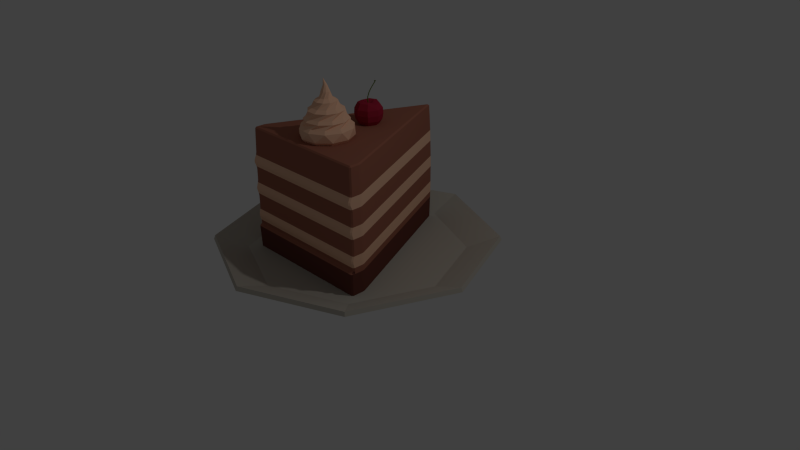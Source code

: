 # Source: piece_of_cake.blend  (saved by Blender 2.75.0; exported with 4.5.12 LTS)
import bpy
from mathutils import Matrix  # noqa: F401  (used for matrix-valued properties, if any)

bpy.ops.wm.read_factory_settings(use_empty=True)
scene = bpy.context.scene
scene.name = 'Scene'

# ---- collections
col_collection_1 = bpy.data.collections.new('Collection 1'); scene.collection.children.link(col_collection_1)

# ---- materials (node trees are filled in below, after node groups)
mat_material = bpy.data.materials.new('Material')
mat_material.alpha_threshold = 0.0
mat_material.use_transparent_shadow = False
mat_material.diffuse_color = (0.533, 0.4948, 0.4269, 1.0)
mat_material.roughness = 0.5
mat_material_006 = bpy.data.materials.new('Material.006')
mat_material_006.alpha_threshold = 0.0
mat_material_006.use_transparent_shadow = False
mat_material_006.diffuse_color = (0.3844, 0.01907, 0.04685, 1.0)
mat_material_006.roughness = 0.5
mat_material_007 = bpy.data.materials.new('Material.007')
mat_material_007.alpha_threshold = 0.0
mat_material_007.use_transparent_shadow = False
mat_material_007.diffuse_color = (0.09937, 0.1424, 0.004674, 1.0)
mat_material_007.roughness = 0.5
mat_material_001 = bpy.data.materials.new('Material.001')
mat_material_001.alpha_threshold = 0.0
mat_material_001.use_transparent_shadow = False
mat_material_001.diffuse_color = (0.9551, 0.5715, 0.383, 1.0)
mat_material_001.roughness = 0.5
mat_material_003 = bpy.data.materials.new('Material.003')
mat_material_003.alpha_threshold = 0.0
mat_material_003.use_transparent_shadow = False
mat_material_003.diffuse_color = (0.1574, 0.05319, 0.04054, 1.0)
mat_material_003.roughness = 0.5
mat_material_002 = bpy.data.materials.new('Material.002')
mat_material_002.alpha_threshold = 0.0
mat_material_002.use_transparent_shadow = False
mat_material_002.diffuse_color = (0.3844, 0.143, 0.09378, 1.0)
mat_material_002.roughness = 0.5

# ---- material node trees

# ---- world
world_world = bpy.data.worlds.new('World'); scene.world = world_world
world_world.color = (0.05088, 0.05088, 0.05088)
world_world.use_sun_shadow = False
world_world.sun_shadow_jitter_overblur = 0.0
world_world.cycles.sampling_method = 'MANUAL'
world_world.cycles.sample_map_resolution = 256

# ---- cameras
cam_camera = bpy.data.cameras.new('Camera')
cam_camera.clip_end = 100.0
cam_camera.lens = 35.0
cam_camera.sensor_width = 32.0
cam_camera.sensor_height = 18.0
cam_camera.ortho_scale = 7.314
cam_camera.dof.focus_distance = 0.0
cam_camera.dof.aperture_fstop = 128.0

# ---- lights
light_lamp = bpy.data.lights.new('Lamp', 'POINT')
light_lamp.transmission_factor = 0.0
light_lamp.cutoff_distance = 30.0
light_lamp.energy = 100.0
light_lamp.shadow_buffer_clip_start = 1.001
light_lamp.shadow_soft_size = 0.1
light_lamp.shadow_maximum_resolution = 0.006
light_lamp.use_absolute_resolution = True
light_lamp.cycles.use_multiple_importance_sampling = False

# ---- meshes
me_cylinder = bpy.data.meshes.new('Cylinder')
me_cylinder.from_pydata([(0.008429, 1.504, 0.3516), (1.267, 0.9827, 0.3516), (1.788, -0.2759, 0.3516), (1.267, -1.535, 0.3516), (0.008429, -2.056, 0.3516), (-1.25, -1.535, 0.3516), (-1.772, -0.2759, 0.3516), (-1.25, 0.9827, 0.3516), (0.9777, 0.6934, 0.1951), (0.008429, 1.095, 0.1951), (1.379, -0.2759, 0.1951), (0.9777, -1.245, 0.1951), (0.008429, -1.647, 0.1951), (-0.9609, -1.245, 0.1951), (-1.362, -0.2759, 0.1951), (-0.9609, 0.6934, 0.1951), (0.008429, 1.524, 0.2993), (1.281, 0.9968, 0.2993), (1.808, -0.2759, 0.2993), (1.281, -1.549, 0.2993), (0.008429, -2.076, 0.2993), (-1.264, -1.549, 0.2993), (-1.792, -0.2759, 0.2993), (-1.264, 0.9968, 0.2993), (0.9866, 0.7023, 0.1405), (0.008429, 1.107, 0.1405), (1.392, -0.2759, 0.1405), (0.9866, -1.254, 0.1405), (0.008429, -1.659, 0.1405), (-0.9698, -1.254, 0.1405), (-1.375, -0.2759, 0.1405), (-0.9698, 0.7023, 0.1405)], [], [(4, 3, 11, 12), (8, 9, 15, 14, 13, 12, 11, 10), (7, 6, 14, 15), (2, 1, 8, 10), (5, 4, 12, 13), (0, 7, 15, 9), (1, 0, 9, 8), (3, 2, 10, 11), (6, 5, 13, 14), (28, 27, 19, 20), (26, 27, 28, 29, 30, 31, 25, 24), (31, 30, 22, 23), (26, 24, 17, 18), (29, 28, 20, 21), (25, 31, 23, 16), (24, 25, 16, 17), (27, 26, 18, 19), (30, 29, 21, 22), (0, 1, 17, 16), (1, 2, 18, 17), (2, 3, 19, 18), (3, 4, 20, 19), (4, 5, 21, 20), (5, 6, 22, 21), (6, 7, 23, 22), (7, 0, 16, 23)])
me_cylinder.materials.append(mat_material)
me_cylinder.use_remesh_preserve_volume = False
me_cylinder.use_remesh_preserve_attributes = False
me_cylinder.use_mirror_vertex_groups = False
me_cylinder.update()
me_sphere_002 = bpy.data.meshes.new('Sphere.002')
me_sphere_002.from_pydata([(-0.0001623, -0.01055, -0.01095), (-0.0001623, 0.03335, 0.1721), (0.004007, -0.01228, -0.01095), (0.004007, 0.03162, 0.1721), (0.005733, -0.01644, -0.01095), (0.005733, 0.02745, 0.1721), (0.004007, -0.02061, -0.01095), (0.004007, 0.02328, 0.1721), (-0.0001623, -0.02234, -0.01095), (-0.0001623, 0.02156, 0.1721), (-0.004331, -0.02061, -0.01095), (-0.004331, 0.02328, 0.1721), (-0.006058, -0.01644, -0.01095), (-0.006058, 0.02745, 0.1721), (-0.004331, -0.01228, -0.01095), (-0.004331, 0.03162, 0.1721), (-0.0001623, -0.02459, 0.03482), (-0.0001623, -0.01854, 0.08058), (-0.0001623, 0.0004346, 0.1263), (0.004007, -0.001292, 0.1263), (0.004007, -0.02026, 0.08058), (0.004007, -0.02632, 0.03482), (0.005733, -0.005461, 0.1263), (0.005733, -0.02443, 0.08058), (0.005733, -0.03049, 0.03482), (0.004007, -0.00963, 0.1263), (0.004007, -0.0286, 0.08058), (0.004007, -0.03465, 0.03482), (-0.0001623, -0.01136, 0.1263), (-0.0001623, -0.03033, 0.08058), (-0.0001623, -0.03638, 0.03482), (-0.004331, -0.00963, 0.1263), (-0.004331, -0.0286, 0.08058), (-0.004331, -0.03465, 0.03482), (-0.006058, -0.005461, 0.1263), (-0.006058, -0.02443, 0.08058), (-0.006058, -0.03049, 0.03482), (-0.004331, -0.001292, 0.1263), (-0.004331, -0.02026, 0.08058), (-0.004331, -0.02632, 0.03482), (0.004007, 0.09593, 0.2382), (-0.0001623, 0.09766, 0.2382), (0.005733, 0.09176, 0.2382), (0.004007, 0.08759, 0.2382), (-0.0001623, 0.08587, 0.2382), (-0.004331, 0.08759, 0.2382), (-0.006058, 0.09176, 0.2382), (-0.004331, 0.09593, 0.2382), (0.008078, 0.1007, 0.2512), (-0.0001623, 0.1041, 0.2512), (0.01149, 0.09245, 0.2512), (0.008078, 0.08421, 0.2512), (-0.0001623, 0.08079, 0.2512), (-0.008403, 0.08421, 0.2512), (-0.01182, 0.09245, 0.2512), (-0.008403, 0.1007, 0.2512), (-0.05814, -0.01635, 0.01424), (-0.1298, -0.01635, 0.008671), (-0.1697, -0.01635, -0.05225), (-0.1747, -0.01635, -0.1226), (-0.1608, -0.01635, -0.1929), (-0.1219, -0.01635, -0.2526), (-0.04019, -0.01635, -0.2924), (-0.04107, 0.02486, 0.01912), (-0.09176, 0.07555, 0.01733), (-0.1199, 0.1037, -0.05225), (-0.1235, 0.1073, -0.1226), (-0.1137, 0.09748, -0.1929), (-0.08617, 0.06997, -0.2526), (-0.02838, 0.01217, -0.2924), (0.0001377, 0.04193, 0.01912), (0.0001377, 0.1136, 0.01733), (0.0001377, 0.1535, -0.05225), (0.0001377, 0.1585, -0.1226), (0.0001377, 0.1446, -0.1929), (0.0001377, 0.1057, -0.2526), (0.0001377, 0.02398, -0.2924), (0.0001377, -0.01635, -0.0077), (0.04135, 0.02486, 0.01912), (0.09204, 0.07555, 0.006393), (0.1202, 0.1037, -0.05225), (0.1238, 0.1073, -0.1226), (0.114, 0.09748, -0.1929), (0.08645, 0.06997, -0.2526), (0.02866, 0.01217, -0.2924), (0.0001377, -0.01635, -0.297), (0.05842, -0.01635, 0.01424), (0.1301, -0.01635, 0.00152), (0.1699, -0.01635, -0.05225), (0.175, -0.01635, -0.1226), (0.1611, -0.01635, -0.1929), (0.1222, -0.01635, -0.2526), (0.04047, -0.01635, -0.2924), (0.04135, -0.05756, 0.02362), (0.09204, -0.1082, 0.0205), (0.1202, -0.1364, -0.05225), (0.1238, -0.14, -0.1226), (0.114, -0.1302, -0.1929), (0.08645, -0.1027, -0.2526), (0.02866, -0.04486, -0.2924), (0.0001377, -0.07463, 0.02362), (0.0001377, -0.1463, 0.0205), (0.0001377, -0.1862, -0.05225), (0.0001377, -0.1912, -0.1226), (0.0001377, -0.1773, -0.1929), (0.0001377, -0.1384, -0.2526), (0.0001377, -0.05668, -0.2924), (-0.04107, -0.05756, 0.02362), (-0.09176, -0.1082, 0.01805), (-0.1199, -0.1364, -0.05225), (-0.1235, -0.14, -0.1226), (-0.1137, -0.1302, -0.1929), (-0.08617, -0.1027, -0.2526), (-0.02838, -0.04486, -0.2924), (-0.08184, -0.01635, 0.02006), (-0.05783, 0.04162, 0.02872), (0.0001377, 0.06563, 0.02872), (0.05811, 0.04162, 0.01779), (0.08212, -0.01635, 0.01291), (0.05811, -0.07432, 0.03189), (0.0001377, -0.09833, 0.03189), (-0.05783, -0.07432, 0.02944), (0.01507, 0.9941, -1.822), (0.008254, 0.9684, -1.839), (0.00144, 0.9941, -1.822), (0.01508, 0.9921, -0.3888), (0.01507, 0.9942, -0.4218), (0.001438, 0.9942, -0.4218), (0.001433, 0.9921, -0.3888), (0.8601, -0.9107, -1.839), (0.8794, -0.9124, -1.822), (0.8862, -0.944, -1.822), (0.8692, -0.9437, -1.839), (0.8795, -0.9125, -0.4218), (0.8782, -0.9118, -0.3888), (0.885, -0.9433, -0.3888), (0.8863, -0.944, -0.4218), (-0.8527, -0.9437, -1.839), (-0.8697, -0.944, -1.822), (-0.8629, -0.9124, -1.822), (-0.8436, -0.9107, -1.839), (-0.863, -0.9125, -0.4218), (-0.8698, -0.944, -0.4218), (-0.8685, -0.9433, -0.3888), (-0.8617, -0.9118, -0.3888), (0.8698, -1.072, -0.4218), (0.8863, -1.056, -0.4218), (0.885, -1.055, -0.3888), (0.8685, -1.072, -0.3888), (0.8692, -1.089, -1.839), (0.8692, -1.056, -1.839), (0.8862, -1.056, -1.822), (-0.8527, -1.089, -1.839), (-0.8697, -1.056, -1.822), (-0.8527, -1.056, -1.839), (-0.8685, -1.055, -0.3888), (-0.8698, -1.056, -0.4218), (-0.8533, -1.072, -0.4218), (-0.852, -1.072, -0.3888), (0.8729, -0.9087, -0.2628), (0.8534, -0.9068, -0.2463), (0.8625, -0.9398, -0.2463), (0.8797, -0.9402, -0.2628), (0.01508, 0.9834, -0.2628), (0.001433, 0.9834, -0.2628), (0.008254, 0.9574, -0.2463), (-0.846, -0.9398, -0.2463), (-0.8369, -0.9068, -0.2463), (-0.8563, -0.9087, -0.2628), (-0.8632, -0.9402, -0.2628), (-0.8632, -1.051, -0.2628), (-0.8467, -1.068, -0.2628), (-0.846, -1.051, -0.2463), (0.8632, -1.068, -0.2628), (0.8797, -1.051, -0.2628), (0.8625, -1.051, -0.2463), (0.01507, 1.009, -1.497), (0.001444, 1.009, -1.497), (0.001444, 1.01, -1.464), (0.01506, 1.01, -1.464), (0.01506, 1.015, -1.139), (0.001446, 1.015, -1.139), (0.001447, 1.016, -1.106), (0.01506, 1.016, -1.106), (0.01506, 1.01, -0.7801), (0.001445, 1.01, -0.7801), (0.001443, 1.009, -0.7472), (0.01507, 1.009, -0.7472), (0.8888, -0.9179, -0.7472), (0.8957, -0.9494, -0.7472), (0.8962, -0.9497, -0.7801), (0.8894, -0.9182, -0.7801), (0.8926, -0.9201, -1.106), (0.8994, -0.9516, -1.106), (0.8994, -0.9515, -1.139), (0.8925, -0.92, -1.139), (0.8895, -0.9183, -1.464), (0.8963, -0.9498, -1.464), (0.8957, -0.9494, -1.497), (0.8889, -0.9179, -1.497), (-0.8723, -0.9179, -0.7472), (-0.8729, -0.9182, -0.7801), (-0.8797, -0.9497, -0.7801), (-0.8791, -0.9494, -0.7472), (-0.8761, -0.9201, -1.106), (-0.876, -0.92, -1.139), (-0.8828, -0.9515, -1.139), (-0.8829, -0.9516, -1.106), (-0.873, -0.9183, -1.464), (-0.8724, -0.9179, -1.497), (-0.8792, -0.9494, -1.497), (-0.8798, -0.9498, -1.464), (0.8792, -1.086, -0.7483), (0.8798, -1.08, -0.7801), (0.8962, -1.063, -0.7801), (0.8957, -1.068, -0.7472), (0.8829, -1.087, -1.106), (0.8829, -1.082, -1.139), (0.8994, -1.066, -1.139), (0.8994, -1.07, -1.106), (0.8798, -1.084, -1.465), (0.8792, -1.079, -1.497), (0.8957, -1.063, -1.497), (0.8963, -1.067, -1.464), (-0.8627, -1.086, -0.7483), (-0.8791, -1.068, -0.7472), (-0.8797, -1.063, -0.7801), (-0.8632, -1.08, -0.7801), (-0.8664, -1.087, -1.106), (-0.8829, -1.07, -1.106), (-0.8828, -1.066, -1.139), (-0.8664, -1.082, -1.139), (-0.8633, -1.084, -1.465), (-0.8798, -1.067, -1.464), (-0.8792, -1.063, -1.497), (-0.8627, -1.079, -1.497), (0.01507, 1.002, -0.568), (0.01507, 1.004, -0.6009), (0.001441, 1.004, -0.6009), (0.001438, 1.002, -0.568), (0.8844, -0.9153, -0.568), (0.8912, -0.9468, -0.568), (0.8922, -0.9474, -0.6009), (0.8853, -0.9159, -0.6009), (-0.8679, -0.9153, -0.568), (-0.8688, -0.9159, -0.6009), (-0.8756, -0.9474, -0.6009), (-0.8747, -0.9468, -0.568), (0.8747, -1.076, -0.568), (0.8756, -1.083, -0.5996), (0.8922, -1.066, -0.6009), (0.8912, -1.06, -0.568), (-0.8582, -1.076, -0.568), (-0.8747, -1.06, -0.568), (-0.8756, -1.066, -0.6009), (-0.8591, -1.083, -0.5996), (0.001445, 1.014, -0.9264), (0.01506, 1.014, -0.9264), (0.01506, 1.014, -0.9593), (0.001446, 1.014, -0.9593), (0.8983, -0.951, -0.9264), (0.8987, -0.9512, -0.9593), (0.8919, -0.9197, -0.9593), (0.8915, -0.9194, -0.9264), (-0.8818, -0.951, -0.9264), (-0.875, -0.9194, -0.9264), (-0.8754, -0.9197, -0.9593), (-0.8822, -0.9512, -0.9593), (0.8983, -1.065, -0.9264), (0.8819, -1.081, -0.9264), (0.8822, -1.086, -0.9587), (0.8987, -1.069, -0.9593), (-0.8818, -1.065, -0.9264), (-0.8822, -1.069, -0.9593), (-0.8657, -1.086, -0.9587), (-0.8653, -1.081, -0.9264), (0.001446, 1.014, -1.285), (0.01506, 1.014, -1.285), (0.01506, 1.014, -1.318), (0.001446, 1.014, -1.318), (0.8987, -0.9511, -1.285), (0.8984, -0.951, -1.318), (0.8916, -0.9195, -1.318), (0.8918, -0.9196, -1.285), (-0.8821, -0.9511, -1.285), (-0.8753, -0.9196, -1.285), (-0.8751, -0.9195, -1.318), (-0.8819, -0.951, -1.318), (0.8987, -1.065, -1.285), (0.8822, -1.082, -1.285), (0.8819, -1.086, -1.317), (0.8984, -1.069, -1.318), (-0.8821, -1.065, -1.285), (-0.8819, -1.069, -1.318), (-0.8654, -1.086, -1.317), (-0.8657, -1.082, -1.285), (0.8944, -0.9487, -0.6905), (0.8876, -0.9172, -0.6905), (0.8868, -0.9167, -0.6576), (0.8936, -0.9482, -0.6576), (-0.8779, -0.9487, -0.6905), (-0.8771, -0.9482, -0.6576), (-0.8703, -0.9167, -0.6576), (-0.8711, -0.9172, -0.6905), (0.8944, -1.09, -0.6905), (0.8936, -1.09, -0.6576), (0.8772, -1.108, -0.6589), (0.8779, -1.108, -0.6894), (-0.8779, -1.09, -0.6905), (-0.8614, -1.108, -0.6894), (-0.8607, -1.108, -0.6589), (-0.8771, -1.09, -0.6576), (0.001441, 1.006, -0.6576), (0.01507, 1.006, -0.6576), (0.01507, 1.007, -0.6905), (0.001443, 1.007, -0.6905), (0.8925, -0.92, -1.049), (0.8923, -0.9199, -1.016), (0.8991, -0.9514, -1.016), (0.8993, -0.9515, -1.049), (-0.8828, -0.9515, -1.049), (-0.8826, -0.9514, -1.016), (-0.8758, -0.9199, -1.016), (-0.8759, -0.92, -1.049), (0.8828, -1.103, -1.048), (0.8993, -1.086, -1.049), (0.8991, -1.086, -1.016), (0.8826, -1.103, -1.017), (-0.8828, -1.086, -1.049), (-0.8663, -1.103, -1.048), (-0.8661, -1.103, -1.017), (-0.8826, -1.086, -1.016), (0.01506, 1.015, -1.016), (0.01506, 1.015, -1.049), (0.001447, 1.015, -1.049), (0.001446, 1.015, -1.016), (0.8904, -0.9188, -1.407), (0.8909, -0.9191, -1.374), (0.8977, -0.9506, -1.374), (0.8972, -0.9503, -1.407), (-0.8807, -0.9503, -1.407), (-0.8812, -0.9506, -1.374), (-0.8744, -0.9191, -1.374), (-0.8739, -0.9188, -1.407), (0.8808, -1.1, -1.407), (0.8972, -1.083, -1.407), (0.8977, -1.083, -1.374), (0.8812, -1.1, -1.375), (-0.8807, -1.083, -1.407), (-0.8642, -1.1, -1.407), (-0.8647, -1.1, -1.375), (-0.8812, -1.083, -1.374), (0.01506, 1.013, -1.374), (0.01506, 1.012, -1.407), (0.001445, 1.012, -1.407), (0.001446, 1.013, -1.374), (0.8946, -0.9488, -1.542), (0.8878, -0.9173, -1.542), (0.8886, -0.9178, -1.509), (0.8954, -0.9493, -1.509), (-0.8781, -0.9488, -1.542), (-0.8789, -0.9493, -1.509), (-0.8721, -0.9178, -1.509), (-0.8713, -0.9173, -1.542), (0.8946, -1.095, -1.542), (0.8946, -1.062, -1.542), (0.8954, -1.063, -1.509), (0.8789, -1.079, -1.509), (0.8786, -1.095, -1.526), (-0.8781, -1.095, -1.542), (-0.8621, -1.095, -1.526), (-0.8624, -1.079, -1.509), (-0.8789, -1.063, -1.509), (-0.8781, -1.062, -1.542), (0.001443, 1.009, -1.509), (0.01507, 1.009, -1.509), (0.01507, 1.008, -1.542), (0.00144, 1.008, -1.542), (0.8946, -1.095, -1.542), (0.8786, -1.096, -1.526), (0.8781, -1.112, -1.542), (0.8862, -1.089, -1.822), (0.8697, -1.105, -1.822), (-0.8532, -1.105, -1.822), (-0.8697, -1.089, -1.822), (-0.8781, -1.095, -1.542), (-0.8616, -1.112, -1.542), (-0.8621, -1.096, -1.526), (0.07676, -0.3466, -0.2109), (-0.03939, -0.3466, -0.1103), (0.2539, -0.4419, -0.2109), (0.1599, -0.3737, -0.1103), (0.3412, -0.6231, -0.2109), (0.3053, -0.5127, -0.1103), (0.3053, -0.821, -0.2109), (0.3412, -0.7106, -0.1103), (0.1599, -0.9601, -0.2109), (0.2539, -0.8918, -0.1103), (-0.03939, -0.9871, -0.2109), (0.07676, -0.9871, -0.1103), (-0.2165, -0.8918, -0.2109), (-0.1226, -0.9601, -0.1103), (-0.3038, -0.7106, -0.2109), (-0.2679, -0.821, -0.1103), (-0.2679, -0.5127, -0.2109), (-0.3038, -0.6231, -0.1103), (-0.1226, -0.3737, -0.2109), (-0.2165, -0.4419, -0.1103), (0.1416, -0.4117, -0.07266), (-0.03184, -0.3882, -0.07266), (0.2681, -0.5327, -0.07266), (0.2993, -0.7049, -0.07266), (0.2233, -0.8626, -0.07266), (0.06922, -0.9455, -0.07266), (-0.1042, -0.922, -0.07266), (-0.2307, -0.801, -0.07266), (-0.2619, -0.6288, -0.07266), (-0.186, -0.4711, -0.07266), (0.05028, -0.3942, -0.01673), (-0.116, -0.4277, -0.01673), (0.2045, -0.4649, -0.01673), (0.2877, -0.6127, -0.01673), (0.2682, -0.7812, -0.01673), (0.1534, -0.906, -0.01673), (-0.01291, -0.9395, -0.01673), (-0.1671, -0.8689, -0.01673), (-0.2504, -0.7211, -0.01673), (-0.2308, -0.5526, -0.01673), (0.05028, -0.3942, -0.01673), (-0.116, -0.4277, -0.01673), (0.2045, -0.4649, -0.01673), (0.2877, -0.6127, -0.01673), (0.2682, -0.7812, -0.01673), (0.1534, -0.906, -0.01673), (-0.01291, -0.9395, -0.01673), (-0.1671, -0.8689, -0.01673), (-0.2504, -0.7211, -0.01673), (-0.2308, -0.5526, -0.01673), (0.04608, -0.4305, 0.01631), (-0.09809, -0.4595, 0.01631), (0.1798, -0.4917, 0.01631), (0.252, -0.6199, 0.01631), (0.235, -0.766, 0.01631), (0.1355, -0.8742, 0.01631), (-0.008704, -0.9032, 0.01631), (-0.1424, -0.842, 0.01631), (-0.2146, -0.7139, 0.01631), (-0.1977, -0.5678, 0.01631), (-0.04051, -0.4529, 0.0913), (-0.155, -0.5286, 0.0913), (0.09654, -0.459, 0.0913), (0.2039, -0.5445, 0.0913), (0.2404, -0.6767, 0.0913), (0.1923, -0.8051, 0.0913), (0.07788, -0.8808, 0.0913), (-0.05917, -0.8747, 0.0913), (-0.1665, -0.7893, 0.0913), (-0.2031, -0.657, 0.0913), (-0.0276, -0.4996, 0.1235), (-0.1171, -0.5587, 0.1235), (0.07957, -0.5043, 0.1235), (0.1635, -0.5711, 0.1235), (0.1921, -0.6745, 0.1235), (0.1545, -0.775, 0.1235), (0.06498, -0.8342, 0.1235), (-0.0422, -0.8294, 0.1235), (-0.1261, -0.7626, 0.1235), (-0.1547, -0.6592, 0.1235), (-0.06341, -0.5566, 0.1951), (-0.1125, -0.6259, 0.1951), (0.01708, -0.5294, 0.1951), (0.09819, -0.5547, 0.1951), (0.1489, -0.6229, 0.1951), (0.1499, -0.7078, 0.1951), (0.1008, -0.7771, 0.1951), (0.02029, -0.8043, 0.1951), (-0.06081, -0.779, 0.1951), (-0.1116, -0.7109, 0.1951), (-0.02912, -0.6026, 0.228), (-0.05773, -0.643, 0.228), (0.01775, -0.5868, 0.228), (0.06498, -0.6015, 0.228), (0.09453, -0.6412, 0.228), (0.09511, -0.6907, 0.228), (0.06649, -0.7311, 0.228), (0.01962, -0.7469, 0.228), (-0.02761, -0.7322, 0.228), (-0.05715, -0.6925, 0.228), (-0.02837, -0.637, 0.2977), (-0.03691, -0.6704, 0.2977), (-0.001859, -0.6151, 0.2977), (0.0325, -0.6129, 0.2977), (0.06159, -0.6313, 0.2977), (0.07429, -0.6633, 0.2977), (0.06575, -0.6967, 0.2977), (0.03923, -0.7186, 0.2977), (0.004869, -0.7208, 0.2977), (-0.02422, -0.7024, 0.2977), (-0.004152, -0.6558, 0.3717), (-0.006288, -0.6713, 0.3717), (0.006707, -0.6445, 0.3717), (0.02214, -0.6417, 0.3717), (0.03626, -0.6486, 0.3717), (0.04366, -0.6624, 0.3717), (0.04153, -0.6779, 0.3717), (0.03067, -0.6892, 0.3717), (0.01523, -0.692, 0.3717), (0.001117, -0.6852, 0.3717), (0.00416, -0.6823, 0.455), (0.06643, -0.4036, -0.284), (0.2121, -0.4819, -0.284), (0.2838, -0.6309, -0.284), (0.2543, -0.7936, -0.284), (0.1348, -0.9079, -0.284), (-0.02906, -0.9301, -0.284), (-0.1747, -0.8518, -0.284), (-0.2465, -0.7028, -0.284), (-0.217, -0.5401, -0.284), (-0.09744, -0.4258, -0.284)], [], [(18, 1, 3, 19), (19, 3, 5, 22), (22, 5, 7, 25), (25, 7, 9, 28), (28, 9, 11, 31), (31, 11, 13, 34), (9, 7, 43, 44), (37, 15, 1, 18), (34, 13, 15, 37), (0, 2, 4, 6, 8, 10, 12, 14), (12, 36, 39, 14), (36, 35, 38, 39), (35, 34, 37, 38), (14, 39, 16, 0), (39, 38, 17, 16), (38, 37, 18, 17), (10, 33, 36, 12), (33, 32, 35, 36), (32, 31, 34, 35), (8, 30, 33, 10), (30, 29, 32, 33), (29, 28, 31, 32), (6, 27, 30, 8), (27, 26, 29, 30), (26, 25, 28, 29), (4, 24, 27, 6), (24, 23, 26, 27), (23, 22, 25, 26), (2, 21, 24, 4), (21, 20, 23, 24), (20, 19, 22, 23), (0, 16, 21, 2), (16, 17, 20, 21), (17, 18, 19, 20), (46, 45, 53, 54), (15, 13, 46, 47), (5, 3, 40, 42), (11, 9, 44, 45), (1, 15, 47, 41), (3, 1, 41, 40), (7, 5, 42, 43), (13, 11, 45, 46), (48, 49, 55, 54, 53, 52, 51, 50), (44, 43, 51, 52), (42, 40, 48, 50), (47, 46, 54, 55), (45, 44, 52, 53), (43, 42, 50, 51), (40, 41, 49, 48), (41, 47, 55, 49), (61, 60, 67, 68), (59, 58, 65, 66), (114, 56, 63, 115), (62, 61, 68, 69), (60, 59, 66, 67), (58, 57, 64, 65), (66, 65, 72, 73), (115, 63, 70, 116), (69, 68, 75, 76), (67, 66, 73, 74), (65, 64, 71, 72), (68, 67, 74, 75), (76, 75, 83, 84), (74, 73, 81, 82), (72, 71, 79, 80), (75, 74, 82, 83), (73, 72, 80, 81), (116, 70, 78, 117), (80, 79, 87, 88), (83, 82, 90, 91), (81, 80, 88, 89), (117, 78, 86, 118), (84, 83, 91, 92), (82, 81, 89, 90), (91, 90, 97, 98), (89, 88, 95, 96), (118, 86, 93, 119), (92, 91, 98, 99), (90, 89, 96, 97), (88, 87, 94, 95), (119, 93, 100, 120), (99, 98, 105, 106), (97, 96, 103, 104), (95, 94, 101, 102), (98, 97, 104, 105), (96, 95, 102, 103), (106, 105, 112, 113), (104, 103, 110, 111), (102, 101, 108, 109), (105, 104, 111, 112), (103, 102, 109, 110), (120, 100, 107, 121), (56, 77, 63), (85, 62, 69), (63, 77, 70), (85, 69, 76), (70, 77, 78), (85, 76, 84), (78, 77, 86), (85, 84, 92), (85, 92, 99), (86, 77, 93), (93, 77, 100), (85, 99, 106), (100, 77, 107), (85, 106, 113), (107, 77, 56), (85, 113, 62), (112, 111, 60, 61), (110, 109, 58, 59), (121, 107, 56, 114), (113, 112, 61, 62), (111, 110, 59, 60), (109, 108, 57, 58), (108, 121, 114, 57), (101, 120, 121, 108), (94, 119, 120, 101), (87, 118, 119, 94), (79, 117, 118, 87), (71, 116, 117, 79), (64, 115, 116, 71), (57, 114, 115, 64), (244, 141, 127, 239), (128, 144, 168, 164), (142, 247, 253, 156), (139, 363, 377, 124), (158, 148, 173, 171), (147, 135, 162, 174), (143, 155, 170, 169), (241, 136, 146, 251), (362, 209, 177, 374), (161, 166, 172, 175), (360, 138, 153, 373), (131, 356, 365, 151), (134, 125, 163, 159), (202, 264, 272, 226), (206, 284, 292, 230), (210, 361, 372, 234), (300, 203, 225, 308), (197, 339, 345, 223), (193, 319, 325, 219), (302, 245, 238, 312), (220, 344, 349, 232), (216, 324, 329, 228), (208, 343, 354, 178), (204, 323, 334, 182), (200, 303, 315, 186), (179, 353, 336, 196), (183, 333, 316, 192), (187, 314, 297, 188), (248, 145, 157, 252), (246, 301, 311, 254), (322, 266, 259, 335), (313, 237, 243, 298), (299, 242, 250, 305), (318, 261, 271, 326), (332, 258, 262, 317), (342, 286, 279, 355), (267, 321, 331, 273), (320, 207, 229, 328), (338, 281, 291, 346), (352, 278, 282, 337), (368, 370, 387, 379), (287, 341, 351, 293), (340, 211, 233, 348), (189, 296, 304, 215), (257, 184, 191, 263), (269, 213, 227, 275), (260, 190, 214, 268), (306, 249, 255, 310), (280, 194, 218, 288), (289, 217, 231, 295), (277, 180, 195, 283), (265, 201, 185, 256), (327, 270, 274, 330), (359, 198, 222, 366), (367, 221, 235, 371), (375, 176, 199, 358), (285, 205, 181, 276), (347, 290, 294, 350), (236, 126, 133, 240), (122, 376, 357, 130), (137, 132, 150, 154), (212, 307, 309, 224), (382, 380, 386, 383), (160, 165, 167), (122, 123, 124), (125, 126, 127, 128), (129, 130, 131, 132), (133, 134, 135, 136), (137, 138, 139, 140), (141, 142, 143, 144), (145, 146, 147, 148), (155, 156, 157, 158), (159, 160, 161, 162), (163, 164, 165), (166, 167, 168, 169), (170, 171, 172), (173, 174, 175), (176, 177, 178, 179), (180, 181, 182, 183), (184, 185, 186, 187), (188, 189, 190, 191), (192, 193, 194, 195), (196, 197, 198, 199), (200, 201, 202, 203), (204, 205, 206, 207), (208, 209, 210, 211), (212, 213, 214, 215), (216, 217, 218, 219), (220, 221, 222, 223), (224, 225, 226, 227), (228, 229, 230, 231), (232, 233, 234, 235), (236, 237, 238, 239), (240, 241, 242, 243), (244, 245, 246, 247), (248, 249, 250, 251), (252, 253, 254, 255), (256, 257, 258, 259), (260, 261, 262, 263), (264, 265, 266, 267), (268, 269, 270, 271), (272, 273, 274, 275), (276, 277, 278, 279), (280, 281, 282, 283), (284, 285, 286, 287), (288, 289, 290, 291), (292, 293, 294, 295), (296, 297, 298, 299), (300, 301, 302, 303), (304, 305, 306, 307), (308, 309, 310, 311), (312, 313, 314, 315), (316, 317, 318, 319), (320, 321, 322, 323), (324, 325, 326, 327), (328, 329, 330, 331), (332, 333, 334, 335), (336, 337, 338, 339), (340, 341, 342, 343), (344, 345, 346, 347), (348, 349, 350, 351), (352, 353, 354, 355), (356, 357, 358, 359), (360, 361, 362, 363), (364, 365, 366, 367, 368), (369, 370, 371, 372, 373), (374, 375, 376, 377), (378, 379, 380), (385, 386, 387), (122, 130, 129, 123), (133, 126, 125, 134), (239, 127, 126, 236), (356, 131, 130, 357), (132, 137, 140, 129), (158, 171, 170, 155), (363, 139, 138, 360), (139, 124, 123, 140), (127, 141, 144, 128), (149, 152, 154, 150), (157, 145, 148, 158), (142, 156, 155, 143), (146, 136, 135, 147), (150, 132, 131, 151), (137, 154, 153, 138), (159, 163, 165, 160), (166, 161, 160, 167), (164, 168, 167, 165), (171, 173, 175, 172), (169, 170, 172, 166), (174, 162, 161, 175), (168, 144, 143, 169), (147, 174, 173, 148), (134, 159, 162, 135), (128, 164, 163, 125), (374, 177, 176, 375), (276, 181, 180, 277), (256, 185, 184, 257), (296, 189, 188, 297), (319, 193, 192, 316), (339, 197, 196, 336), (303, 200, 203, 300), (323, 204, 207, 320), (343, 208, 211, 340), (307, 212, 215, 304), (324, 216, 219, 325), (344, 220, 223, 345), (308, 225, 224, 309), (328, 229, 228, 329), (348, 233, 232, 349), (202, 226, 225, 203), (206, 230, 229, 207), (210, 234, 233, 211), (197, 223, 222, 198), (193, 219, 218, 194), (189, 215, 214, 190), (220, 232, 235, 221), (216, 228, 231, 217), (212, 224, 227, 213), (208, 178, 177, 209), (204, 182, 181, 205), (200, 186, 185, 201), (179, 196, 199, 176), (183, 192, 195, 180), (187, 188, 191, 184), (312, 238, 237, 313), (136, 241, 240, 133), (141, 244, 247, 142), (145, 248, 251, 146), (156, 253, 252, 157), (246, 254, 253, 247), (241, 251, 250, 242), (248, 252, 255, 249), (244, 239, 238, 245), (236, 240, 243, 237), (335, 259, 258, 332), (190, 260, 263, 191), (201, 265, 264, 202), (213, 269, 268, 214), (226, 272, 275, 227), (257, 263, 262, 258), (265, 256, 259, 266), (269, 275, 274, 270), (260, 268, 271, 261), (267, 273, 272, 264), (355, 279, 278, 352), (194, 280, 283, 195), (205, 285, 284, 206), (217, 289, 288, 218), (230, 292, 295, 231), (277, 283, 282, 278), (285, 276, 279, 286), (289, 295, 294, 290), (280, 288, 291, 281), (287, 293, 292, 284), (242, 299, 298, 243), (245, 302, 301, 246), (249, 306, 305, 250), (254, 311, 310, 255), (186, 315, 314, 187), (313, 298, 297, 314), (302, 312, 315, 303), (306, 310, 309, 307), (299, 305, 304, 296), (300, 308, 311, 301), (261, 318, 317, 262), (266, 322, 321, 267), (270, 327, 326, 271), (273, 331, 330, 274), (182, 334, 333, 183), (318, 326, 325, 319), (327, 330, 329, 324), (322, 335, 334, 323), (332, 317, 316, 333), (320, 328, 331, 321), (281, 338, 337, 282), (286, 342, 341, 287), (290, 347, 346, 291), (293, 351, 350, 294), (178, 354, 353, 179), (338, 346, 345, 339), (347, 350, 349, 344), (342, 355, 354, 343), (352, 337, 336, 353), (340, 348, 351, 341), (198, 359, 358, 199), (209, 362, 361, 210), (221, 367, 366, 222), (234, 372, 371, 235), (124, 377, 376, 122), (375, 358, 357, 376), (362, 374, 377, 363), (367, 371, 370, 368), (359, 366, 365, 356), (360, 373, 372, 361), (380, 382, 381, 378), (385, 384, 383, 386), (379, 387, 386, 380), (368, 379, 378, 364), (369, 385, 387, 370), (123, 129, 140), (381, 364, 378), (369, 384, 385), (381, 149, 150, 151), (152, 384, 153, 154), (381, 382, 149), (152, 383, 384), (364, 381, 151, 365), (373, 153, 384, 369), (382, 383, 152, 149), (388, 389, 391, 390), (390, 391, 393, 392), (392, 393, 395, 394), (394, 395, 397, 396), (396, 397, 399, 398), (398, 399, 401, 400), (400, 401, 403, 402), (402, 403, 405, 404), (405, 403, 415, 416), (406, 407, 389, 388), (404, 405, 407, 406), (398, 400, 515, 514), (412, 411, 421, 422), (403, 401, 414, 415), (401, 399, 413, 414), (399, 397, 412, 413), (397, 395, 411, 412), (391, 389, 409, 408), (395, 393, 410, 411), (393, 391, 408, 410), (389, 407, 417, 409), (407, 405, 416, 417), (418, 419, 429, 428), (408, 409, 419, 418), (416, 415, 425, 426), (413, 412, 422, 423), (410, 408, 418, 420), (417, 416, 426, 427), (414, 413, 423, 424), (411, 410, 420, 421), (409, 417, 427, 419), (415, 414, 424, 425), (433, 432, 442, 443), (426, 425, 435, 436), (423, 422, 432, 433), (420, 418, 428, 430), (427, 426, 436, 437), (424, 423, 433, 434), (421, 420, 430, 431), (419, 427, 437, 429), (425, 424, 434, 435), (422, 421, 431, 432), (440, 438, 448, 450), (430, 428, 438, 440), (437, 436, 446, 447), (434, 433, 443, 444), (431, 430, 440, 441), (429, 437, 447, 439), (435, 434, 444, 445), (432, 431, 441, 442), (428, 429, 439, 438), (436, 435, 445, 446), (457, 456, 466, 467), (447, 446, 456, 457), (444, 443, 453, 454), (441, 440, 450, 451), (439, 447, 457, 449), (445, 444, 454, 455), (442, 441, 451, 452), (438, 439, 449, 448), (446, 445, 455, 456), (443, 442, 452, 453), (464, 463, 473, 474), (454, 453, 463, 464), (451, 450, 460, 461), (449, 457, 467, 459), (455, 454, 464, 465), (452, 451, 461, 462), (448, 449, 459, 458), (456, 455, 465, 466), (453, 452, 462, 463), (450, 448, 458, 460), (471, 470, 480, 481), (461, 460, 470, 471), (459, 467, 477, 469), (465, 464, 474, 475), (462, 461, 471, 472), (458, 459, 469, 468), (466, 465, 475, 476), (463, 462, 472, 473), (460, 458, 468, 470), (467, 466, 476, 477), (485, 484, 494, 495), (469, 477, 487, 479), (475, 474, 484, 485), (472, 471, 481, 482), (468, 469, 479, 478), (476, 475, 485, 486), (473, 472, 482, 483), (470, 468, 478, 480), (477, 476, 486, 487), (474, 473, 483, 484), (492, 491, 501, 502), (482, 481, 491, 492), (478, 479, 489, 488), (486, 485, 495, 496), (483, 482, 492, 493), (480, 478, 488, 490), (487, 486, 496, 497), (484, 483, 493, 494), (481, 480, 490, 491), (479, 487, 497, 489), (488, 489, 499, 498), (496, 495, 505, 506), (493, 492, 502, 503), (490, 488, 498, 500), (497, 496, 506, 507), (494, 493, 503, 504), (491, 490, 500, 501), (489, 497, 507, 499), (495, 494, 504, 505), (498, 499, 508), (506, 505, 508), (503, 502, 508), (500, 498, 508), (507, 506, 508), (504, 503, 508), (501, 500, 508), (499, 507, 508), (505, 504, 508), (502, 501, 508), (509, 510, 511, 512, 513, 514, 515, 516, 517, 518), (396, 398, 514, 513), (394, 396, 513, 512), (388, 390, 510, 509), (392, 394, 512, 511), (390, 392, 511, 510), (406, 388, 509, 518), (404, 406, 518, 517), (402, 404, 517, 516), (400, 402, 516, 515)])
me_sphere_002.polygons.foreach_set('material_index', [1, 1, 1, 1, 1, 1, 1, 1, 1, 0, 1, 1, 1, 1, 1, 1, 1, 1, 1, 1, 1, 1, 1, 1, 1, 1, 1, 1, 1, 1, 1, 1, 1, 1, 1, 1, 1, 1, 1, 1, 1, 1, 1, 1, 1, 1, 1, 1, 1, 1, 0, 0, 0, 0, 0, 0, 0, 0, 0, 0, 0, 0, 0, 0, 0, 0, 0, 0, 0, 0, 0, 0, 0, 0, 0, 0, 0, 0, 0, 0, 0, 0, 0, 0, 0, 0, 0, 0, 0, 0, 0, 0, 0, 0, 0, 0, 0, 0, 0, 0, 0, 0, 0, 0, 0, 0, 0, 0, 0, 0, 0, 0, 0, 0, 0, 0, 0, 0, 0, 0, 0, 0, 4, 4, 4, 3, 4, 4, 4, 4, 4, 4, 3, 3, 4, 4, 4, 4, 2, 2, 2, 2, 2, 2, 2, 2, 2, 2, 2, 2, 4, 2, 2, 2, 2, 2, 2, 2, 2, 2, 2, 2, 3, 2, 2, 2, 4, 4, 4, 2, 4, 4, 4, 4, 2, 4, 4, 4, 4, 2, 4, 3, 2, 2, 3, 4, 3, 4, 2, 4, 2, 4, 4, 4, 4, 4, 4, 4, 4, 4, 4, 4, 4, 4, 4, 4, 4, 4, 4, 4, 4, 4, 4, 4, 4, 4, 4, 4, 4, 4, 4, 4, 4, 4, 4, 4, 4, 4, 4, 2, 2, 2, 2, 2, 2, 2, 2, 2, 2, 2, 2, 2, 2, 2, 4, 4, 3, 4, 4, 4, 4, 3, 4, 4, 3, 2, 4, 3, 3, 4, 2, 4, 4, 4, 2, 2, 4, 4, 4, 4, 4, 4, 4, 4, 4, 4, 4, 4, 4, 2, 2, 2, 2, 2, 2, 2, 2, 2, 2, 2, 2, 4, 4, 4, 4, 4, 4, 4, 4, 4, 4, 4, 4, 4, 4, 4, 2, 4, 4, 4, 4, 4, 4, 4, 4, 4, 2, 4, 4, 4, 4, 4, 4, 4, 4, 4, 2, 4, 4, 4, 4, 4, 4, 4, 4, 4, 2, 2, 2, 2, 2, 2, 2, 2, 2, 2, 2, 2, 2, 2, 2, 2, 2, 2, 2, 2, 2, 2, 2, 2, 2, 2, 2, 2, 2, 2, 4, 4, 4, 4, 3, 4, 4, 4, 4, 4, 3, 3, 4, 3, 3, 2, 3, 3, 3, 2, 3, 2, 3, 3, 3, 2, 2, 2, 2, 2, 2, 2, 2, 2, 2, 2, 2, 2, 2, 2, 2, 2, 2, 2, 2, 2, 2, 2, 2, 2, 2, 2, 2, 2, 2, 2, 2, 2, 2, 2, 2, 2, 2, 2, 2, 2, 2, 2, 2, 2, 2, 2, 2, 2, 2, 2, 2, 2, 2, 2, 2, 2, 2, 2, 2, 2, 2, 2, 2, 2, 2, 2, 2, 2, 2, 2, 2, 2, 2, 2, 2, 2, 2, 2, 2, 2, 2, 2, 2, 2, 2, 2, 2, 2, 2, 2, 2, 2, 2, 2, 2, 2, 2, 2, 2, 2, 2, 2, 2, 2, 2, 2, 2, 2, 2, 2, 2, 2, 2, 2, 2, 2, 2, 2, 2, 2, 2, 2, 2, 2, 2, 2, 2, 2, 2, 2])
me_sphere_002.materials.append(mat_material_006)
me_sphere_002.materials.append(mat_material_007)
me_sphere_002.materials.append(mat_material_001)
me_sphere_002.materials.append(mat_material_003)
me_sphere_002.materials.append(mat_material_002)
me_sphere_002.use_remesh_preserve_volume = False
me_sphere_002.use_remesh_preserve_attributes = False
me_sphere_002.use_mirror_vertex_groups = False
me_sphere_002.update()

# ---- objects
ob_cylinder = bpy.data.objects.new('Cylinder', me_cylinder)
ob_sphere_001 = bpy.data.objects.new('Sphere.001', me_sphere_002)
ob_lamp = bpy.data.objects.new('Lamp', light_lamp)
ob_camera = bpy.data.objects.new('Camera', cam_camera)

# ---- transforms, parenting, visibility, modifiers, constraints
ob_cylinder.location = (0.0, 0.0, 0.01772)
ob_cylinder.lineart.crease_threshold = 0.0
ob_sphere_001.location = (0.0, 0.0, 2.034)
ob_sphere_001.lineart.crease_threshold = 0.0
ob_lamp.location = (4.076, 1.005, 5.904)
ob_lamp.rotation_euler = (0.6503, 0.05522, 1.866)
ob_lamp.lock_rotations_4d = False
ob_lamp.empty_display_type = 'ARROWS'
ob_lamp.color = (0.0, 0.0, 0.0, 0.0)
ob_lamp.lineart.crease_threshold = 0.0
ob_camera.location = (7.481, -6.508, 5.344)
ob_camera.rotation_euler = (1.109, 0.01082, 0.8149)
ob_camera.lock_rotations_4d = False
ob_camera.empty_display_type = 'ARROWS'
ob_camera.color = (0.0, 0.0, 0.0, 0.0)
ob_camera.display_type = 'WIRE'
ob_camera.lineart.crease_threshold = 0.0

# ---- collection membership
col_collection_1.objects.link(ob_cylinder)
col_collection_1.objects.link(ob_sphere_001)
col_collection_1.objects.link(ob_lamp)
col_collection_1.objects.link(ob_camera)

# ---- scene / render settings (as saved in the file)
scene.camera = ob_camera
scene.frame_start = 1; scene.frame_end = 250; scene.frame_set(1)
scene.render.engine = 'BLENDER_EEVEE_NEXT'
scene.render.resolution_percentage = 50
scene.render.fps = 30
scene.render.dither_intensity = 0.0
scene.cycles.use_denoising = False
scene.cycles.samples = 10
scene.cycles.sampling_pattern = 'TABULATED_SOBOL'
scene.cycles.light_sampling_threshold = 0.0
scene.cycles.use_adaptive_sampling = False
scene.cycles.use_light_tree = False
scene.cycles.blur_glossy = 0.0
scene.cycles.pixel_filter_type = 'GAUSSIAN'
scene.cycles.sample_clamp_indirect = 0.0
scene.view_settings.view_transform = 'Standard'
bpy.context.view_layer.update()
